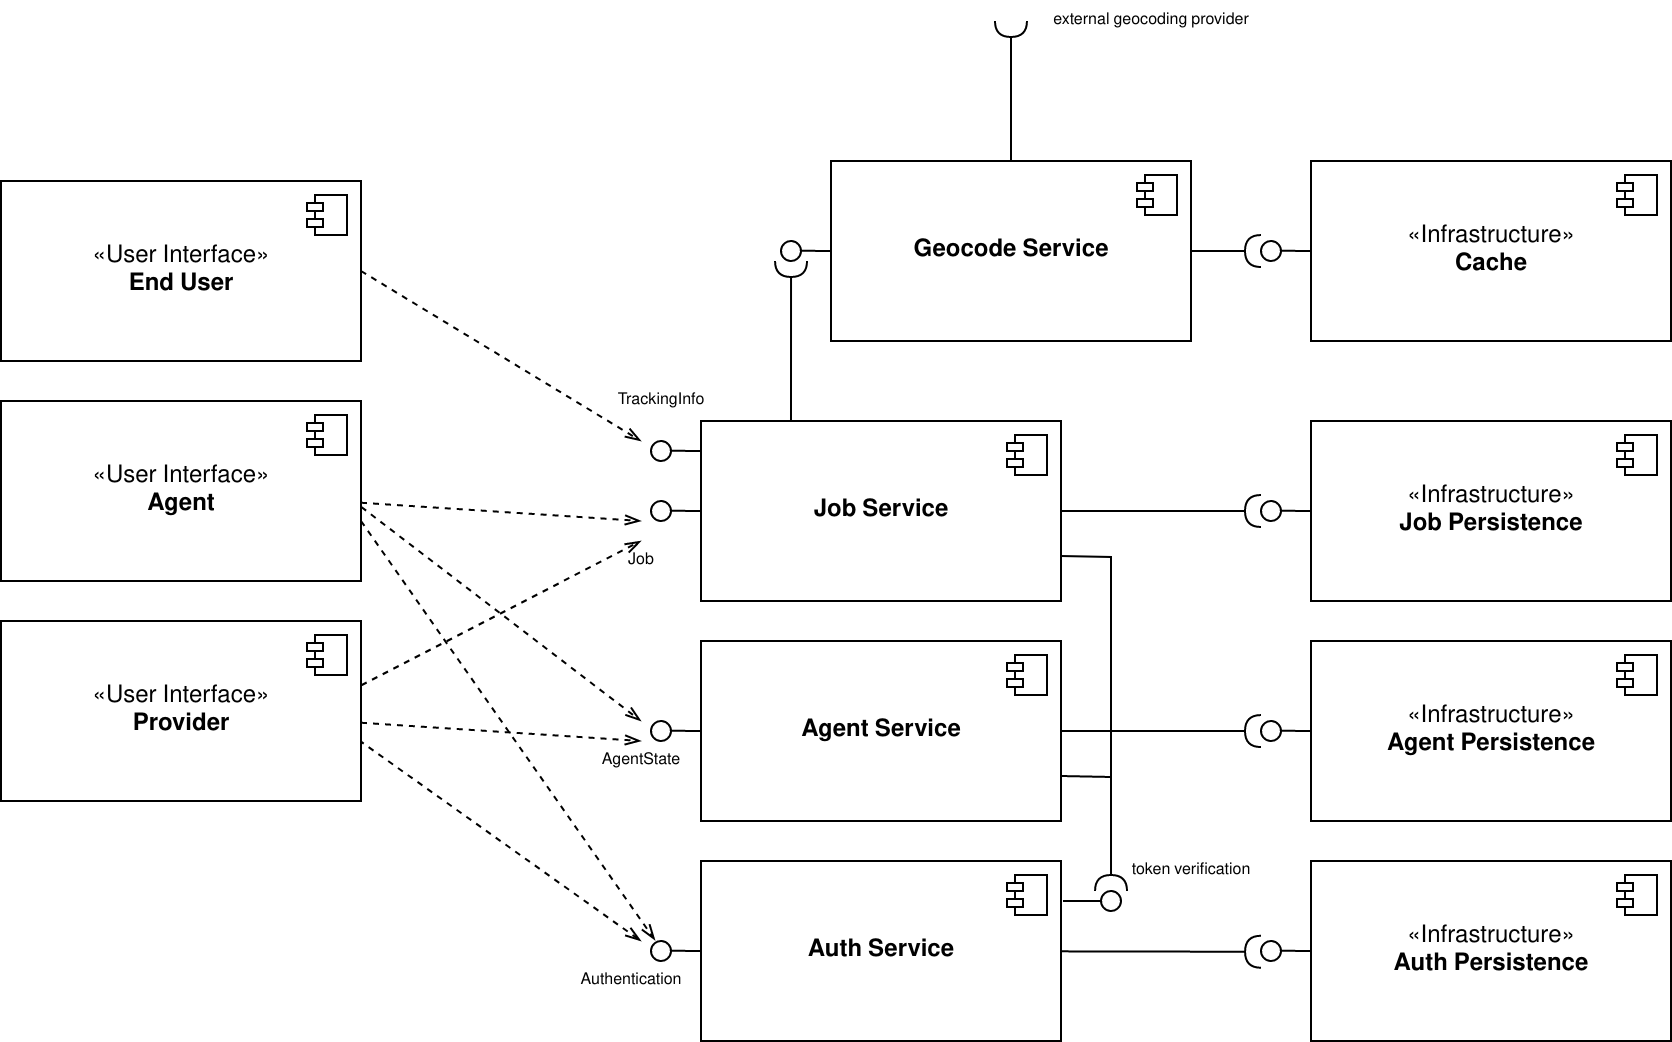

The diagram above was exported from draw.io. Its source (the exported page's mxGraphModel, read from the mxfile embedded in the PNG):
<mxGraphModel dx="1422" dy="835" grid="1" gridSize="10" guides="1" tooltips="1" connect="1" arrows="1" fold="1" page="1" pageScale="1.5" pageWidth="1169" pageHeight="826" background="none" math="0" shadow="0">
  <root>
    <mxCell id="0" />
    <mxCell id="1" parent="0" />
    <mxCell id="2" style="edgeStyle=none;rounded=0;orthogonalLoop=1;jettySize=auto;html=1;dashed=1;endArrow=openThin;endFill=0;strokeColor=#000000;" edge="1" source="5" parent="1">
      <mxGeometry relative="1" as="geometry">
        <mxPoint x="560" y="430" as="targetPoint" />
      </mxGeometry>
    </mxCell>
    <mxCell id="3" style="edgeStyle=none;rounded=0;orthogonalLoop=1;jettySize=auto;html=1;dashed=1;endArrow=openThin;endFill=0;strokeColor=#000000;exitX=1.001;exitY=0.589;exitDx=0;exitDy=0;exitPerimeter=0;" edge="1" source="5" parent="1">
      <mxGeometry relative="1" as="geometry">
        <mxPoint x="560" y="530" as="targetPoint" />
      </mxGeometry>
    </mxCell>
    <mxCell id="4" style="edgeStyle=none;rounded=0;orthogonalLoop=1;jettySize=auto;html=1;entryX=1.109;entryY=0.619;entryDx=0;entryDy=0;entryPerimeter=0;dashed=1;endArrow=openThin;endFill=0;strokeColor=#000000;" edge="1" target="34" parent="1">
      <mxGeometry relative="1" as="geometry">
        <mxPoint x="420" y="430" as="sourcePoint" />
      </mxGeometry>
    </mxCell>
    <mxCell id="5" value="«User Interface»&lt;br&gt;&lt;b&gt;Agent&lt;/b&gt;" style="html=1;dropTarget=0;" vertex="1" parent="1">
      <mxGeometry x="240" y="370" width="180" height="90" as="geometry" />
    </mxCell>
    <mxCell id="6" value="" style="shape=module;jettyWidth=8;jettyHeight=4;" vertex="1" parent="5">
      <mxGeometry x="1" width="20" height="20" relative="1" as="geometry">
        <mxPoint x="-27" y="7" as="offset" />
      </mxGeometry>
    </mxCell>
    <mxCell id="7" style="edgeStyle=none;rounded=0;orthogonalLoop=1;jettySize=auto;html=1;dashed=1;endArrow=openThin;endFill=0;strokeColor=#000000;exitX=1.001;exitY=0.357;exitDx=0;exitDy=0;exitPerimeter=0;entryX=0.5;entryY=0;entryDx=0;entryDy=0;entryPerimeter=0;" edge="1" source="10" target="62" parent="1">
      <mxGeometry relative="1" as="geometry">
        <mxPoint x="550" y="440" as="targetPoint" />
      </mxGeometry>
    </mxCell>
    <mxCell id="8" style="edgeStyle=none;rounded=0;orthogonalLoop=1;jettySize=auto;html=1;dashed=1;endArrow=openThin;endFill=0;strokeColor=#000000;" edge="1" source="10" parent="1">
      <mxGeometry relative="1" as="geometry">
        <mxPoint x="560" y="540" as="targetPoint" />
      </mxGeometry>
    </mxCell>
    <mxCell id="9" style="edgeStyle=none;rounded=0;orthogonalLoop=1;jettySize=auto;html=1;dashed=1;endArrow=openThin;endFill=0;strokeColor=#000000;exitX=0.994;exitY=0.662;exitDx=0;exitDy=0;exitPerimeter=0;" edge="1" source="10" parent="1">
      <mxGeometry relative="1" as="geometry">
        <mxPoint x="560" y="640" as="targetPoint" />
      </mxGeometry>
    </mxCell>
    <mxCell id="10" value="«User Interface»&lt;br&gt;&lt;div&gt;&lt;b&gt;Provider&lt;/b&gt;&lt;/div&gt;" style="html=1;dropTarget=0;" vertex="1" parent="1">
      <mxGeometry x="240" y="480" width="180" height="90" as="geometry" />
    </mxCell>
    <mxCell id="11" value="" style="shape=module;jettyWidth=8;jettyHeight=4;" vertex="1" parent="10">
      <mxGeometry x="1" width="20" height="20" relative="1" as="geometry">
        <mxPoint x="-27" y="7" as="offset" />
      </mxGeometry>
    </mxCell>
    <mxCell id="12" style="edgeStyle=none;rounded=0;orthogonalLoop=1;jettySize=auto;html=1;exitX=1;exitY=0.5;exitDx=0;exitDy=0;endArrow=openThin;endFill=0;strokeColor=#000000;dashed=1;" edge="1" source="13" parent="1">
      <mxGeometry relative="1" as="geometry">
        <mxPoint x="560" y="390" as="targetPoint" />
      </mxGeometry>
    </mxCell>
    <mxCell id="13" value="«User Interface»&lt;br&gt;&lt;b&gt;End User&lt;br&gt;&lt;/b&gt;" style="html=1;dropTarget=0;" vertex="1" parent="1">
      <mxGeometry x="240" y="260" width="180" height="90" as="geometry" />
    </mxCell>
    <mxCell id="14" value="" style="shape=module;jettyWidth=8;jettyHeight=4;" vertex="1" parent="13">
      <mxGeometry x="1" width="20" height="20" relative="1" as="geometry">
        <mxPoint x="-27" y="7" as="offset" />
      </mxGeometry>
    </mxCell>
    <mxCell id="15" style="edgeStyle=none;rounded=0;orthogonalLoop=1;jettySize=auto;html=1;exitX=0.5;exitY=0;exitDx=0;exitDy=0;endArrow=halfCircle;endFill=0;" edge="1" source="17" target="40" parent="1">
      <mxGeometry relative="1" as="geometry">
        <mxPoint x="610" y="290" as="targetPoint" />
        <Array as="points">
          <mxPoint x="635" y="380" />
        </Array>
      </mxGeometry>
    </mxCell>
    <mxCell id="16" style="edgeStyle=none;rounded=0;orthogonalLoop=1;jettySize=auto;html=1;exitX=1;exitY=0.5;exitDx=0;exitDy=0;endArrow=halfCircle;endFill=0;strokeColor=#000000;" edge="1" source="17" target="32" parent="1">
      <mxGeometry relative="1" as="geometry" />
    </mxCell>
    <mxCell id="17" value="&lt;b&gt;Job Service&lt;/b&gt;" style="html=1;dropTarget=0;" vertex="1" parent="1">
      <mxGeometry x="590" y="380" width="180" height="90" as="geometry" />
    </mxCell>
    <mxCell id="18" value="" style="shape=module;jettyWidth=8;jettyHeight=4;" vertex="1" parent="17">
      <mxGeometry x="1" width="20" height="20" relative="1" as="geometry">
        <mxPoint x="-27" y="7" as="offset" />
      </mxGeometry>
    </mxCell>
    <mxCell id="19" style="edgeStyle=none;rounded=0;orthogonalLoop=1;jettySize=auto;html=1;exitX=1;exitY=0.5;exitDx=0;exitDy=0;entryX=0.819;entryY=0.115;entryDx=0;entryDy=0;entryPerimeter=0;endArrow=halfCircle;endFill=0;strokeColor=#000000;" edge="1" source="22" target="44" parent="1">
      <mxGeometry relative="1" as="geometry" />
    </mxCell>
    <mxCell id="20" style="edgeStyle=none;rounded=0;orthogonalLoop=1;jettySize=auto;html=1;endArrow=halfCircle;endFill=0;strokeColor=#000000;exitX=1;exitY=0.75;exitDx=0;exitDy=0;" edge="1" source="17" target="58" parent="1">
      <mxGeometry relative="1" as="geometry">
        <mxPoint x="800" y="610" as="targetPoint" />
        <mxPoint x="795" y="454" as="sourcePoint" />
        <Array as="points">
          <mxPoint x="795" y="448" />
          <mxPoint x="795" y="560" />
        </Array>
      </mxGeometry>
    </mxCell>
    <mxCell id="21" style="edgeStyle=none;rounded=0;orthogonalLoop=1;jettySize=auto;html=1;exitX=1;exitY=0.75;exitDx=0;exitDy=0;endArrow=none;endFill=0;strokeColor=#000000;" edge="1" source="22" parent="1">
      <mxGeometry relative="1" as="geometry">
        <mxPoint x="795" y="558" as="targetPoint" />
      </mxGeometry>
    </mxCell>
    <mxCell id="22" value="&lt;b&gt;Agent Service&lt;/b&gt;" style="html=1;dropTarget=0;" vertex="1" parent="1">
      <mxGeometry x="590" y="490" width="180" height="90" as="geometry" />
    </mxCell>
    <mxCell id="23" value="" style="shape=module;jettyWidth=8;jettyHeight=4;" vertex="1" parent="22">
      <mxGeometry x="1" width="20" height="20" relative="1" as="geometry">
        <mxPoint x="-27" y="7" as="offset" />
      </mxGeometry>
    </mxCell>
    <mxCell id="24" style="edgeStyle=none;rounded=0;orthogonalLoop=1;jettySize=auto;html=1;entryX=0.79;entryY=0.095;entryDx=0;entryDy=0;entryPerimeter=0;endArrow=halfCircle;endFill=0;strokeColor=#000000;" edge="1" source="25" target="48" parent="1">
      <mxGeometry relative="1" as="geometry" />
    </mxCell>
    <mxCell id="25" value="&lt;b&gt;Auth Service&lt;/b&gt;" style="html=1;dropTarget=0;" vertex="1" parent="1">
      <mxGeometry x="590" y="600" width="180" height="90" as="geometry" />
    </mxCell>
    <mxCell id="26" value="" style="shape=module;jettyWidth=8;jettyHeight=4;" vertex="1" parent="25">
      <mxGeometry x="1" width="20" height="20" relative="1" as="geometry">
        <mxPoint x="-27" y="7" as="offset" />
      </mxGeometry>
    </mxCell>
    <mxCell id="27" style="edgeStyle=none;rounded=0;orthogonalLoop=1;jettySize=auto;html=1;exitX=1;exitY=0.5;exitDx=0;exitDy=0;endArrow=halfCircle;endFill=0;strokeColor=#000000;" edge="1" source="29" target="52" parent="1">
      <mxGeometry relative="1" as="geometry" />
    </mxCell>
    <mxCell id="28" style="edgeStyle=none;rounded=0;orthogonalLoop=1;jettySize=auto;html=1;exitX=0.5;exitY=0;exitDx=0;exitDy=0;endArrow=halfCircle;endFill=0;strokeColor=#000000;" edge="1" source="29" parent="1">
      <mxGeometry relative="1" as="geometry">
        <mxPoint x="744.9911941599444" y="179.99999224579062" as="targetPoint" />
      </mxGeometry>
    </mxCell>
    <mxCell id="29" value="&lt;b&gt;Geocode Service&lt;/b&gt;" style="html=1;dropTarget=0;" vertex="1" parent="1">
      <mxGeometry x="655" y="250" width="180" height="90" as="geometry" />
    </mxCell>
    <mxCell id="30" value="" style="shape=module;jettyWidth=8;jettyHeight=4;" vertex="1" parent="29">
      <mxGeometry x="1" width="20" height="20" relative="1" as="geometry">
        <mxPoint x="-27" y="7" as="offset" />
      </mxGeometry>
    </mxCell>
    <mxCell id="31" value="" style="rounded=0;orthogonalLoop=1;jettySize=auto;html=1;endArrow=none;endFill=0;" edge="1" target="32" parent="1">
      <mxGeometry relative="1" as="geometry">
        <mxPoint x="895" y="425" as="sourcePoint" />
      </mxGeometry>
    </mxCell>
    <mxCell id="32" value="" style="ellipse;whiteSpace=wrap;html=1;fontFamily=Helvetica;fontSize=12;fontColor=#000000;align=center;strokeColor=#000000;fillColor=#ffffff;points=[];aspect=fixed;resizable=0;rotation=-130;" vertex="1" parent="1">
      <mxGeometry x="870" y="420" width="10" height="10" as="geometry" />
    </mxCell>
    <mxCell id="33" value="" style="rounded=0;orthogonalLoop=1;jettySize=auto;html=1;endArrow=none;endFill=0;" edge="1" target="34" parent="1">
      <mxGeometry relative="1" as="geometry">
        <mxPoint x="590" y="645" as="sourcePoint" />
      </mxGeometry>
    </mxCell>
    <mxCell id="34" value="" style="ellipse;whiteSpace=wrap;html=1;fontFamily=Helvetica;fontSize=12;fontColor=#000000;align=center;strokeColor=#000000;fillColor=#ffffff;points=[];aspect=fixed;resizable=0;rotation=-130;" vertex="1" parent="1">
      <mxGeometry x="565" y="640" width="10" height="10" as="geometry" />
    </mxCell>
    <mxCell id="35" value="" style="rounded=0;orthogonalLoop=1;jettySize=auto;html=1;endArrow=none;endFill=0;" edge="1" target="36" parent="1">
      <mxGeometry relative="1" as="geometry">
        <mxPoint x="590" y="535" as="sourcePoint" />
      </mxGeometry>
    </mxCell>
    <mxCell id="36" value="" style="ellipse;whiteSpace=wrap;html=1;fontFamily=Helvetica;fontSize=12;fontColor=#000000;align=center;strokeColor=#000000;fillColor=#ffffff;points=[];aspect=fixed;resizable=0;rotation=-130;" vertex="1" parent="1">
      <mxGeometry x="565" y="530" width="10" height="10" as="geometry" />
    </mxCell>
    <mxCell id="37" value="" style="rounded=0;orthogonalLoop=1;jettySize=auto;html=1;endArrow=none;endFill=0;" edge="1" target="38" parent="1">
      <mxGeometry relative="1" as="geometry">
        <mxPoint x="590" y="425" as="sourcePoint" />
      </mxGeometry>
    </mxCell>
    <mxCell id="38" value="" style="ellipse;whiteSpace=wrap;html=1;fontFamily=Helvetica;fontSize=12;fontColor=#000000;align=center;strokeColor=#000000;fillColor=#ffffff;points=[];aspect=fixed;resizable=0;rotation=-130;" vertex="1" parent="1">
      <mxGeometry x="565" y="420" width="10" height="10" as="geometry" />
    </mxCell>
    <mxCell id="39" value="" style="rounded=0;orthogonalLoop=1;jettySize=auto;html=1;endArrow=none;endFill=0;" edge="1" target="40" parent="1">
      <mxGeometry relative="1" as="geometry">
        <mxPoint x="655" y="295" as="sourcePoint" />
      </mxGeometry>
    </mxCell>
    <mxCell id="40" value="" style="ellipse;whiteSpace=wrap;html=1;fontFamily=Helvetica;fontSize=12;fontColor=#000000;align=center;strokeColor=#000000;fillColor=#ffffff;points=[];aspect=fixed;resizable=0;rotation=-130;" vertex="1" parent="1">
      <mxGeometry x="630" y="290" width="10" height="10" as="geometry" />
    </mxCell>
    <mxCell id="41" value="«Infrastructure»&lt;br&gt;&lt;b&gt;Job Persistence&lt;/b&gt;" style="html=1;dropTarget=0;" vertex="1" parent="1">
      <mxGeometry x="895" y="380" width="180" height="90" as="geometry" />
    </mxCell>
    <mxCell id="42" value="" style="shape=module;jettyWidth=8;jettyHeight=4;" vertex="1" parent="41">
      <mxGeometry x="1" width="20" height="20" relative="1" as="geometry">
        <mxPoint x="-27" y="7" as="offset" />
      </mxGeometry>
    </mxCell>
    <mxCell id="43" value="" style="rounded=0;orthogonalLoop=1;jettySize=auto;html=1;endArrow=none;endFill=0;" edge="1" target="44" parent="1">
      <mxGeometry relative="1" as="geometry">
        <mxPoint x="895" y="535" as="sourcePoint" />
      </mxGeometry>
    </mxCell>
    <mxCell id="44" value="" style="ellipse;whiteSpace=wrap;html=1;fontFamily=Helvetica;fontSize=12;fontColor=#000000;align=center;strokeColor=#000000;fillColor=#ffffff;points=[];aspect=fixed;resizable=0;rotation=-130;" vertex="1" parent="1">
      <mxGeometry x="870" y="530" width="10" height="10" as="geometry" />
    </mxCell>
    <mxCell id="45" value="«Infrastructure»&lt;br&gt;&lt;b&gt;Agent Persistence&lt;/b&gt;" style="html=1;dropTarget=0;" vertex="1" parent="1">
      <mxGeometry x="895" y="490" width="180" height="90" as="geometry" />
    </mxCell>
    <mxCell id="46" value="" style="shape=module;jettyWidth=8;jettyHeight=4;" vertex="1" parent="45">
      <mxGeometry x="1" width="20" height="20" relative="1" as="geometry">
        <mxPoint x="-27" y="7" as="offset" />
      </mxGeometry>
    </mxCell>
    <mxCell id="47" value="" style="rounded=0;orthogonalLoop=1;jettySize=auto;html=1;endArrow=none;endFill=0;" edge="1" target="48" parent="1">
      <mxGeometry relative="1" as="geometry">
        <mxPoint x="895" y="645" as="sourcePoint" />
      </mxGeometry>
    </mxCell>
    <mxCell id="48" value="" style="ellipse;whiteSpace=wrap;html=1;fontFamily=Helvetica;fontSize=12;fontColor=#000000;align=center;strokeColor=#000000;fillColor=#ffffff;points=[];aspect=fixed;resizable=0;rotation=-130;" vertex="1" parent="1">
      <mxGeometry x="870" y="640" width="10" height="10" as="geometry" />
    </mxCell>
    <mxCell id="49" value="«Infrastructure»&lt;br&gt;&lt;b&gt;Auth Persistence&lt;/b&gt;" style="html=1;dropTarget=0;" vertex="1" parent="1">
      <mxGeometry x="895" y="600" width="180" height="90" as="geometry" />
    </mxCell>
    <mxCell id="50" value="" style="shape=module;jettyWidth=8;jettyHeight=4;" vertex="1" parent="49">
      <mxGeometry x="1" width="20" height="20" relative="1" as="geometry">
        <mxPoint x="-27" y="7" as="offset" />
      </mxGeometry>
    </mxCell>
    <mxCell id="51" value="" style="rounded=0;orthogonalLoop=1;jettySize=auto;html=1;endArrow=none;endFill=0;" edge="1" target="52" parent="1">
      <mxGeometry relative="1" as="geometry">
        <mxPoint x="895" y="295" as="sourcePoint" />
      </mxGeometry>
    </mxCell>
    <mxCell id="52" value="" style="ellipse;whiteSpace=wrap;html=1;fontFamily=Helvetica;fontSize=12;fontColor=#000000;align=center;strokeColor=#000000;fillColor=#ffffff;points=[];aspect=fixed;resizable=0;rotation=-130;" vertex="1" parent="1">
      <mxGeometry x="870" y="290" width="10" height="10" as="geometry" />
    </mxCell>
    <mxCell id="53" value="«Infrastructure»&lt;br&gt;&lt;b&gt;Cache&lt;/b&gt;" style="html=1;dropTarget=0;" vertex="1" parent="1">
      <mxGeometry x="895" y="250" width="180" height="90" as="geometry" />
    </mxCell>
    <mxCell id="54" value="" style="shape=module;jettyWidth=8;jettyHeight=4;" vertex="1" parent="53">
      <mxGeometry x="1" width="20" height="20" relative="1" as="geometry">
        <mxPoint x="-27" y="7" as="offset" />
      </mxGeometry>
    </mxCell>
    <mxCell id="55" value="" style="rounded=0;orthogonalLoop=1;jettySize=auto;html=1;endArrow=none;endFill=0;" edge="1" target="56" parent="1">
      <mxGeometry relative="1" as="geometry">
        <mxPoint x="590" y="395" as="sourcePoint" />
      </mxGeometry>
    </mxCell>
    <mxCell id="56" value="" style="ellipse;whiteSpace=wrap;html=1;fontFamily=Helvetica;fontSize=12;fontColor=#000000;align=center;strokeColor=#000000;fillColor=#ffffff;points=[];aspect=fixed;resizable=0;rotation=-130;" vertex="1" parent="1">
      <mxGeometry x="565" y="390" width="10" height="10" as="geometry" />
    </mxCell>
    <mxCell id="57" value="" style="rounded=0;orthogonalLoop=1;jettySize=auto;html=1;endArrow=none;endFill=0;" edge="1" target="58" parent="1">
      <mxGeometry relative="1" as="geometry">
        <mxPoint x="771" y="620" as="sourcePoint" />
      </mxGeometry>
    </mxCell>
    <mxCell id="58" value="" style="ellipse;whiteSpace=wrap;html=1;fontFamily=Helvetica;fontSize=12;fontColor=#000000;align=center;strokeColor=#000000;fillColor=#ffffff;points=[];aspect=fixed;resizable=0;rotation=-130;" vertex="1" parent="1">
      <mxGeometry x="790" y="615" width="10" height="10" as="geometry" />
    </mxCell>
    <mxCell id="59" value="external geocoding provider" style="text;html=1;align=center;verticalAlign=middle;resizable=0;points=[];autosize=1;strokeColor=none;fontSize=8;" vertex="1" parent="1">
      <mxGeometry x="760" y="170" width="110" height="20" as="geometry" />
    </mxCell>
    <mxCell id="60" value="token verification" style="text;html=1;align=center;verticalAlign=middle;resizable=0;points=[];autosize=1;strokeColor=none;fontSize=8;" vertex="1" parent="1">
      <mxGeometry x="800" y="595" width="70" height="20" as="geometry" />
    </mxCell>
    <mxCell id="61" value="Authentication" style="text;html=1;align=center;verticalAlign=middle;resizable=0;points=[];autosize=1;strokeColor=none;fontSize=8;" vertex="1" parent="1">
      <mxGeometry x="520" y="650" width="70" height="20" as="geometry" />
    </mxCell>
    <mxCell id="62" value="Job" style="text;html=1;align=center;verticalAlign=middle;resizable=0;points=[];autosize=1;strokeColor=none;fontSize=8;" vertex="1" parent="1">
      <mxGeometry x="545" y="440" width="30" height="20" as="geometry" />
    </mxCell>
    <mxCell id="63" value="AgentState" style="text;html=1;align=center;verticalAlign=middle;resizable=0;points=[];autosize=1;strokeColor=none;fontSize=8;" vertex="1" parent="1">
      <mxGeometry x="535" y="540" width="50" height="20" as="geometry" />
    </mxCell>
    <mxCell id="64" value="TrackingInfo" style="text;html=1;align=center;verticalAlign=middle;resizable=0;points=[];autosize=1;strokeColor=none;fontSize=8;" vertex="1" parent="1">
      <mxGeometry x="540" y="360" width="60" height="20" as="geometry" />
    </mxCell>
  </root>
</mxGraphModel>